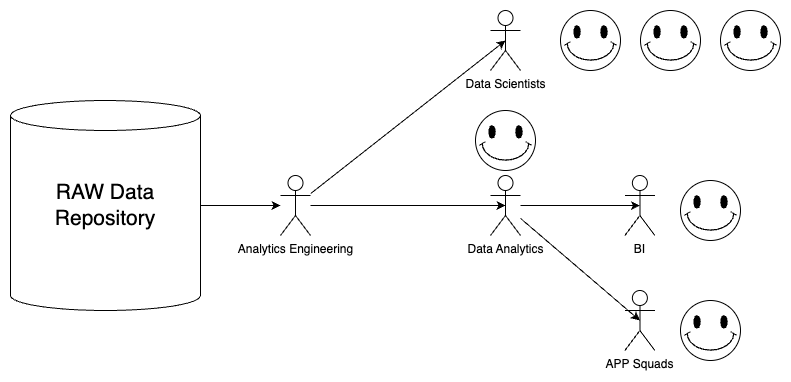

The diagram above was exported from draw.io. Its source (the exported page's mxGraphModel, read from the mxfile embedded in the PNG):
<mxGraphModel dx="1434" dy="724" grid="1" gridSize="10" guides="1" tooltips="1" connect="1" arrows="1" fold="1" page="1" pageScale="1" pageWidth="850" pageHeight="1100" math="0" shadow="0">
  <root>
    <mxCell id="0" />
    <mxCell id="1" parent="0" />
    <mxCell id="58Xw9apxk1v5Ap0phlTP-47" style="edgeStyle=orthogonalEdgeStyle;rounded=0;orthogonalLoop=1;jettySize=auto;html=1;" edge="1" parent="1" source="58Xw9apxk1v5Ap0phlTP-48" target="58Xw9apxk1v5Ap0phlTP-54">
      <mxGeometry relative="1" as="geometry" />
    </mxCell>
    <mxCell id="58Xw9apxk1v5Ap0phlTP-48" value="" style="shape=cylinder3;whiteSpace=wrap;html=1;boundedLbl=1;backgroundOutline=1;size=15;" vertex="1" parent="1">
      <mxGeometry x="60" y="820" width="190" height="210" as="geometry" />
    </mxCell>
    <mxCell id="58Xw9apxk1v5Ap0phlTP-49" value="RAW Data Repository" style="text;html=1;strokeColor=none;fillColor=none;align=center;verticalAlign=middle;whiteSpace=wrap;rounded=0;strokeWidth=3;fontSize=21;" vertex="1" parent="1">
      <mxGeometry x="125" y="910" width="60" height="30" as="geometry" />
    </mxCell>
    <mxCell id="58Xw9apxk1v5Ap0phlTP-50" value="Data Scientists" style="shape=umlActor;html=1;verticalLabelPosition=bottom;verticalAlign=top;align=center;" vertex="1" parent="1">
      <mxGeometry x="540" y="730" width="30" height="60" as="geometry" />
    </mxCell>
    <mxCell id="58Xw9apxk1v5Ap0phlTP-51" value="BI" style="shape=umlActor;html=1;verticalLabelPosition=bottom;verticalAlign=top;align=center;" vertex="1" parent="1">
      <mxGeometry x="674.38" y="895" width="30" height="60" as="geometry" />
    </mxCell>
    <mxCell id="58Xw9apxk1v5Ap0phlTP-52" value="Data Analytics" style="shape=umlActor;html=1;verticalLabelPosition=bottom;verticalAlign=top;align=center;" vertex="1" parent="1">
      <mxGeometry x="540" y="895" width="30" height="60" as="geometry" />
    </mxCell>
    <mxCell id="58Xw9apxk1v5Ap0phlTP-53" value="APP Squads" style="shape=umlActor;html=1;verticalLabelPosition=bottom;verticalAlign=top;align=center;" vertex="1" parent="1">
      <mxGeometry x="674.38" y="1010" width="30" height="60" as="geometry" />
    </mxCell>
    <mxCell id="58Xw9apxk1v5Ap0phlTP-54" value="Analytics Engineering" style="shape=umlActor;html=1;verticalLabelPosition=bottom;verticalAlign=top;align=center;" vertex="1" parent="1">
      <mxGeometry x="330" y="895" width="30" height="60" as="geometry" />
    </mxCell>
    <mxCell id="58Xw9apxk1v5Ap0phlTP-55" style="rounded=0;orthogonalLoop=1;jettySize=auto;html=1;entryX=0.5;entryY=0.5;entryDx=0;entryDy=0;entryPerimeter=0;" edge="1" parent="1" source="58Xw9apxk1v5Ap0phlTP-54" target="58Xw9apxk1v5Ap0phlTP-50">
      <mxGeometry relative="1" as="geometry" />
    </mxCell>
    <mxCell id="58Xw9apxk1v5Ap0phlTP-56" style="edgeStyle=orthogonalEdgeStyle;rounded=0;orthogonalLoop=1;jettySize=auto;html=1;entryX=0.5;entryY=0.5;entryDx=0;entryDy=0;entryPerimeter=0;" edge="1" parent="1" source="58Xw9apxk1v5Ap0phlTP-54" target="58Xw9apxk1v5Ap0phlTP-52">
      <mxGeometry relative="1" as="geometry" />
    </mxCell>
    <mxCell id="58Xw9apxk1v5Ap0phlTP-57" style="edgeStyle=orthogonalEdgeStyle;rounded=0;orthogonalLoop=1;jettySize=auto;html=1;entryX=0.5;entryY=0.5;entryDx=0;entryDy=0;entryPerimeter=0;" edge="1" parent="1" source="58Xw9apxk1v5Ap0phlTP-52" target="58Xw9apxk1v5Ap0phlTP-51">
      <mxGeometry relative="1" as="geometry" />
    </mxCell>
    <mxCell id="58Xw9apxk1v5Ap0phlTP-58" style="rounded=0;orthogonalLoop=1;jettySize=auto;html=1;entryX=0.5;entryY=0.5;entryDx=0;entryDy=0;entryPerimeter=0;" edge="1" parent="1" source="58Xw9apxk1v5Ap0phlTP-52" target="58Xw9apxk1v5Ap0phlTP-53">
      <mxGeometry relative="1" as="geometry" />
    </mxCell>
    <mxCell id="58Xw9apxk1v5Ap0phlTP-59" value="" style="verticalLabelPosition=bottom;verticalAlign=top;html=1;shape=mxgraph.basic.smiley" vertex="1" parent="1">
      <mxGeometry x="610" y="730" width="60" height="60" as="geometry" />
    </mxCell>
    <mxCell id="58Xw9apxk1v5Ap0phlTP-60" value="" style="verticalLabelPosition=bottom;verticalAlign=top;html=1;shape=mxgraph.basic.smiley" vertex="1" parent="1">
      <mxGeometry x="770" y="730" width="60" height="60" as="geometry" />
    </mxCell>
    <mxCell id="58Xw9apxk1v5Ap0phlTP-61" value="" style="verticalLabelPosition=bottom;verticalAlign=top;html=1;shape=mxgraph.basic.smiley" vertex="1" parent="1">
      <mxGeometry x="690" y="730" width="60" height="60" as="geometry" />
    </mxCell>
    <mxCell id="58Xw9apxk1v5Ap0phlTP-62" value="" style="verticalLabelPosition=bottom;verticalAlign=top;html=1;shape=mxgraph.basic.smiley" vertex="1" parent="1">
      <mxGeometry x="730" y="900" width="60" height="60" as="geometry" />
    </mxCell>
    <mxCell id="58Xw9apxk1v5Ap0phlTP-63" value="" style="verticalLabelPosition=bottom;verticalAlign=top;html=1;shape=mxgraph.basic.smiley" vertex="1" parent="1">
      <mxGeometry x="525" y="830" width="60" height="60" as="geometry" />
    </mxCell>
    <mxCell id="58Xw9apxk1v5Ap0phlTP-64" value="" style="verticalLabelPosition=bottom;verticalAlign=top;html=1;shape=mxgraph.basic.smiley" vertex="1" parent="1">
      <mxGeometry x="730" y="1020" width="60" height="60" as="geometry" />
    </mxCell>
  </root>
</mxGraphModel>